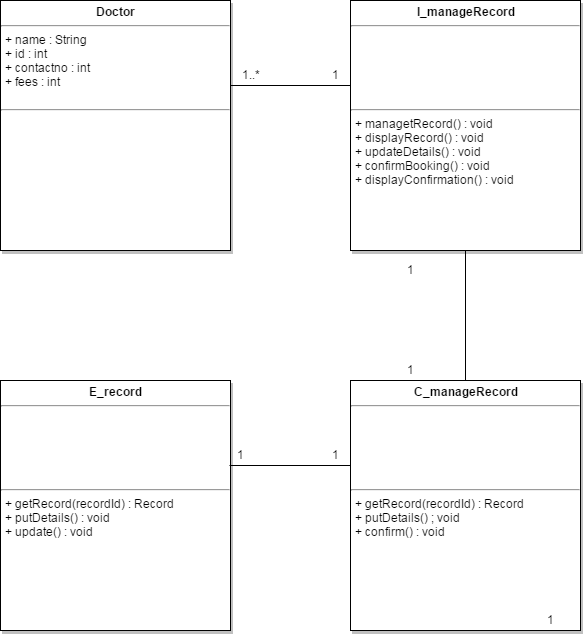

The diagram above was exported from draw.io. Its source (the exported page's mxGraphModel, read from the mxfile embedded in the PNG):
<mxGraphModel dx="786" dy="1064" grid="1" gridSize="10" guides="1" tooltips="1" connect="1" arrows="1" fold="1" page="0" pageScale="1.5" pageWidth="826" pageHeight="1169" background="#ffffff" math="0" shadow="0">
  <root>
    <mxCell id="0" style=";html=1;" />
    <mxCell id="1" style=";html=1;" parent="0" />
    <mxCell id="45" value="&lt;p style=&quot;margin: 0px ; margin-top: 4px ; text-align: center&quot;&gt;&lt;b&gt;Doctor&lt;/b&gt;&lt;/p&gt;&lt;hr&gt;&lt;p style=&quot;margin: 0px ; margin-left: 4px&quot;&gt;&lt;span&gt;+ name : String&lt;/span&gt;&lt;br&gt;&lt;/p&gt;&lt;p style=&quot;margin: 0px ; margin-left: 4px&quot;&gt;+ id : int&lt;/p&gt;&lt;p style=&quot;margin: 0px ; margin-left: 4px&quot;&gt;+ contactno : int&lt;/p&gt;&lt;p style=&quot;margin: 0px ; margin-left: 4px&quot;&gt;+ fees : int&lt;/p&gt;&lt;p style=&quot;margin: 0px ; margin-left: 4px&quot;&gt;&lt;br&gt;&lt;/p&gt;&lt;hr&gt;&lt;p style=&quot;margin: 0px ; margin-left: 4px&quot;&gt;&lt;br&gt;&lt;/p&gt;" style="shadow=1;fillColor=#FFFFFF;gradientColor=none;verticalAlign=top;align=left;overflow=fill;fontSize=12;fontFamily=Helvetica;html=1" parent="1" vertex="1">
      <mxGeometry x="160" y="-50" width="230" height="250" as="geometry" />
    </mxCell>
    <mxCell id="84" value="&lt;p style=&quot;margin: 0px ; margin-top: 4px ; text-align: center&quot;&gt;&lt;strong&gt;I_manageRecord&lt;/strong&gt;&lt;/p&gt;&lt;hr&gt;&lt;p style=&quot;margin: 0px ; margin-left: 4px&quot;&gt;&lt;br&gt;&lt;/p&gt;&lt;p style=&quot;margin: 0px ; margin-left: 4px&quot;&gt;&lt;br&gt;&lt;/p&gt;&lt;p style=&quot;margin: 0px ; margin-left: 4px&quot;&gt;&lt;br&gt;&lt;/p&gt;&lt;p style=&quot;margin: 0px ; margin-left: 4px&quot;&gt;&lt;br&gt;&lt;/p&gt;&lt;p style=&quot;margin: 0px ; margin-left: 4px&quot;&gt;&lt;br&gt;&lt;/p&gt;&lt;hr&gt;&lt;p style=&quot;margin: 0px ; margin-left: 4px&quot;&gt;+ managetRecord() : void&lt;/p&gt;&lt;p style=&quot;margin: 0px ; margin-left: 4px&quot;&gt;+ displayRecord() : void&lt;/p&gt;&lt;p style=&quot;margin: 0px ; margin-left: 4px&quot;&gt;+ updateDetails() : void&lt;/p&gt;&lt;p style=&quot;margin: 0px ; margin-left: 4px&quot;&gt;+ confirmBooking() : void&lt;/p&gt;&lt;p style=&quot;margin: 0px ; margin-left: 4px&quot;&gt;+ displayConfirmation() : void&lt;/p&gt;" style="shadow=1;fillColor=#FFFFFF;gradientColor=none;verticalAlign=top;align=left;overflow=fill;fontSize=12;fontFamily=Helvetica;html=1" parent="1" vertex="1">
      <mxGeometry x="510" y="-50" width="230" height="250" as="geometry" />
    </mxCell>
    <mxCell id="85" value="&lt;p style=&quot;margin: 0px ; margin-top: 4px ; text-align: center&quot;&gt;&lt;b&gt;C_manageRecord&lt;/b&gt;&lt;/p&gt;&lt;hr&gt;&lt;p style=&quot;margin: 0px ; margin-left: 4px&quot;&gt;&lt;br&gt;&lt;/p&gt;&lt;p style=&quot;margin: 0px ; margin-left: 4px&quot;&gt;&lt;br&gt;&lt;/p&gt;&lt;p style=&quot;margin: 0px ; margin-left: 4px&quot;&gt;&lt;br&gt;&lt;/p&gt;&lt;p style=&quot;margin: 0px ; margin-left: 4px&quot;&gt;&lt;br&gt;&lt;/p&gt;&lt;p style=&quot;margin: 0px ; margin-left: 4px&quot;&gt;&lt;br&gt;&lt;/p&gt;&lt;hr&gt;&lt;p style=&quot;margin: 0px ; margin-left: 4px&quot;&gt;+ getRecord(recordId) : Record&lt;/p&gt;&lt;p style=&quot;margin: 0px ; margin-left: 4px&quot;&gt;+ putDetails() ; void&lt;/p&gt;&lt;p style=&quot;margin: 0px ; margin-left: 4px&quot;&gt;+ confirm() : void&lt;/p&gt;" style="shadow=1;fillColor=#FFFFFF;gradientColor=none;verticalAlign=top;align=left;overflow=fill;fontSize=12;fontFamily=Helvetica;html=1" parent="1" vertex="1">
      <mxGeometry x="510" y="330" width="230" height="250" as="geometry" />
    </mxCell>
    <mxCell id="86" value="&lt;p style=&quot;margin: 0px ; margin-top: 4px ; text-align: center&quot;&gt;&lt;b&gt;E_record&lt;/b&gt;&lt;/p&gt;&lt;hr&gt;&lt;p style=&quot;margin: 0px ; margin-left: 4px&quot;&gt;&lt;br&gt;&lt;/p&gt;&lt;p style=&quot;margin: 0px ; margin-left: 4px&quot;&gt;&lt;br&gt;&lt;/p&gt;&lt;p style=&quot;margin: 0px ; margin-left: 4px&quot;&gt;&lt;br&gt;&lt;/p&gt;&lt;p style=&quot;margin: 0px ; margin-left: 4px&quot;&gt;&lt;br&gt;&lt;/p&gt;&lt;p style=&quot;margin: 0px ; margin-left: 4px&quot;&gt;&lt;br&gt;&lt;/p&gt;&lt;hr&gt;&lt;p style=&quot;margin: 0px ; margin-left: 4px&quot;&gt;+ getRecord(recordId) : Record&lt;/p&gt;&lt;p style=&quot;margin: 0px ; margin-left: 4px&quot;&gt;+ putDetails() : void&lt;/p&gt;&lt;p style=&quot;margin: 0px ; margin-left: 4px&quot;&gt;+ update() : void&lt;/p&gt;" style="shadow=1;fillColor=#FFFFFF;gradientColor=none;verticalAlign=top;align=left;overflow=fill;fontSize=12;fontFamily=Helvetica;html=1" parent="1" vertex="1">
      <mxGeometry x="160" y="330" width="230" height="250" as="geometry" />
    </mxCell>
    <mxCell id="92" value="" style="line;strokeWidth=1;html=1;" parent="1" vertex="1">
      <mxGeometry x="390" y="30" width="120" height="10" as="geometry" />
    </mxCell>
    <mxCell id="93" value="" style="line;strokeWidth=1;html=1;direction=south;" parent="1" vertex="1">
      <mxGeometry x="620" y="200" width="10" height="130" as="geometry" />
    </mxCell>
    <mxCell id="103" value="1..*" style="text;html=1;resizable=0;points=[];autosize=1;align=left;verticalAlign=top;spacingTop=-4;" parent="1" vertex="1">
      <mxGeometry x="400" y="15" width="30" height="20" as="geometry" />
    </mxCell>
    <mxCell id="104" value="1" style="text;html=1;resizable=0;points=[];autosize=1;align=left;verticalAlign=top;spacingTop=-4;" parent="1" vertex="1">
      <mxGeometry x="490" y="15" width="20" height="20" as="geometry" />
    </mxCell>
    <mxCell id="105" value="1" style="text;html=1;resizable=0;points=[];autosize=1;align=left;verticalAlign=top;spacingTop=-4;" parent="1" vertex="1">
      <mxGeometry x="565" y="210" width="20" height="20" as="geometry" />
    </mxCell>
    <mxCell id="106" value="1" style="text;html=1;resizable=0;points=[];autosize=1;align=left;verticalAlign=top;spacingTop=-4;" parent="1" vertex="1">
      <mxGeometry x="565" y="310" width="20" height="20" as="geometry" />
    </mxCell>
    <mxCell id="109" value="1" style="text;html=1;resizable=0;points=[];autosize=1;align=left;verticalAlign=top;spacingTop=-4;" parent="1" vertex="1">
      <mxGeometry x="705" y="560" width="20" height="20" as="geometry" />
    </mxCell>
    <mxCell id="111" value="1" style="text;html=1;resizable=0;points=[];autosize=1;align=left;verticalAlign=top;spacingTop=-4;direction=south;" parent="1" vertex="1">
      <mxGeometry x="395" y="395" width="20" height="20" as="geometry" />
    </mxCell>
    <mxCell id="112" value="1" style="text;html=1;resizable=0;points=[];autosize=1;align=left;verticalAlign=top;spacingTop=-4;" parent="1" vertex="1">
      <mxGeometry x="490" y="395" width="20" height="20" as="geometry" />
    </mxCell>
    <mxCell id="113" value="" style="line;strokeWidth=1;html=1;" parent="1" vertex="1">
      <mxGeometry x="389" y="410" width="121" height="10" as="geometry" />
    </mxCell>
  </root>
</mxGraphModel>